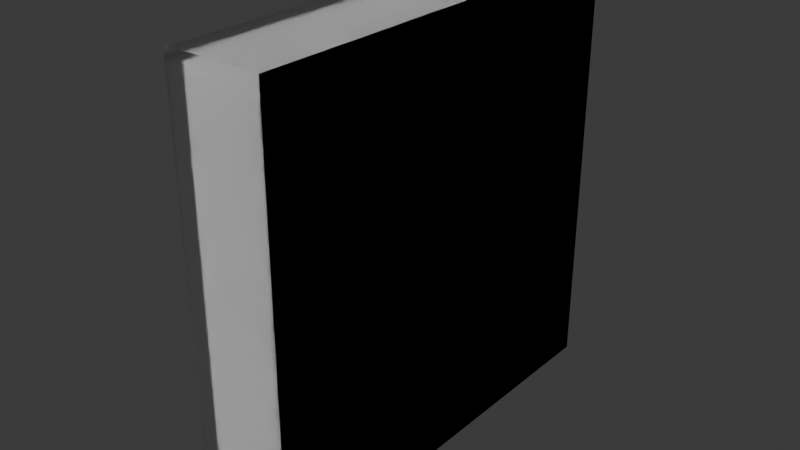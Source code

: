# Source: Compressa_esteril_gaze.blend  (saved by Blender 4.0.36; exported with 4.5.12 LTS)
import bpy
from mathutils import Matrix  # noqa: F401  (used for matrix-valued properties, if any)

bpy.ops.wm.read_factory_settings(use_empty=True)
scene = bpy.context.scene
scene.name = 'Scene'

# ---- collections
col_collection = bpy.data.collections.new('Collection'); scene.collection.children.link(col_collection)

# ---- images (referenced by path relative to the original .blend; pixels are not part of the script)
import os
ASSET_DIR = os.environ.get("B2B_ASSET_DIR", "")  # directory of the original .blend (textures are referenced by path, not embedded)
HERE = os.path.dirname(os.path.abspath(__file__))  # packed textures are extracted next to this script under _unpacked/

def load_image(name, relpath, width, height, colorspace="sRGB"):
    """Load a texture the original file referenced (path relative to the .blend, or extracted next to this script)."""
    p = next((c for c in (os.path.join(HERE, relpath), os.path.join(ASSET_DIR, relpath)) if relpath and os.path.exists(c)), "")
    if p:
        img = bpy.data.images.load(p, check_existing=True)
        img.name = name
    else:  # same state as the original file: an image datablock whose file is absent (Cycles renders it pink)
        img = bpy.data.images.new(name, width, height)
        img.source = "FILE"
        img.filepath = "//" + (relpath or name)
    img.colorspace_settings.name = colorspace
    return img
img_compressa_de_gaze_est_ril_png = load_image('Compressa de gaze Estéril.png', '_unpacked/Compressa_de_gaze_Est_ril.bf00e38c.png', 1080, 1080, 'sRGB')

# ---- materials (node trees are filled in below, after node groups)
mat_tecido_branco = bpy.data.materials.new('Tecido Branco')
mat_tecido_branco.use_transparent_shadow = False
mat_plastico_transparente = bpy.data.materials.new('Plastico transparente')
mat_plastico_transparente.use_raytrace_refraction = True
mat_plastico_transparente.use_screen_refraction = True
mat_plastico_transparente.thickness_mode = 'SLAB'
mat_rotulo = bpy.data.materials.new('Rotulo')
mat_rotulo.use_transparent_shadow = False

# ---- node groups
ng_auto_smooth = bpy.data.node_groups.new('Auto Smooth', 'GeometryNodeTree')
_s = ng_auto_smooth.interface.new_socket(name='Geometry', in_out='OUTPUT', socket_type='NodeSocketGeometry')
_s = ng_auto_smooth.interface.new_socket(name='Geometry', in_out='INPUT', socket_type='NodeSocketGeometry')
_s = ng_auto_smooth.interface.new_socket(name='Angle', in_out='INPUT', socket_type='NodeSocketFloat')
_s.subtype = 'ANGLE'
_s.min_value = 0.0
_s.max_value = 3.142
ng_auto_smooth.is_modifier = True
_N = ng_auto_smooth.nodes; _L = ng_auto_smooth.links
n0 = _N.new('NodeGroupOutput'); n0.name = 'Group Output'; n0.location = (480, -100)
n1 = _N.new('NodeGroupInput'); n1.name = 'Group Input'; n1.location = (-420, -300)
n2 = _N.new('NodeGroupInput'); n2.name = 'Group Input.001'; n2.location = (-60, -100)
n3 = _N.new('GeometryNodeSetShadeSmooth'); n3.name = 'Set Shade Smooth'; n3.location = (120, -100)
n3.domain = 'EDGE'
n4 = _N.new('GeometryNodeSetShadeSmooth'); n4.name = 'Set Shade Smooth.001'; n4.location = (300, -100)
n5 = _N.new('GeometryNodeInputMeshEdgeAngle'); n5.name = 'Edge Angle'; n5.location = (-420, -220)
n6 = _N.new('GeometryNodeInputEdgeSmooth'); n6.name = 'Is Edge Smooth'; n6.location = (-60, -160)
n7 = _N.new('GeometryNodeInputShadeSmooth'); n7.name = 'Is Face Smooth'; n7.location = (-240, -340)
n8 = _N.new('FunctionNodeBooleanMath'); n8.name = 'Boolean Math'; n8.location = (-60, -220)
n9 = _N.new('FunctionNodeCompare'); n9.name = 'Compare'; n9.location = (-240, -180)
n9.operation = 'LESS_EQUAL'
_L.new(n5.outputs[0], n9.inputs[0])
_L.new(n4.outputs[0], n0.inputs[0])
_L.new(n1.outputs[1], n9.inputs[1])
_L.new(n9.outputs[0], n8.inputs[0])
_L.new(n7.outputs[0], n8.inputs[1])
_L.new(n2.outputs[0], n3.inputs[0])
_L.new(n6.outputs[0], n3.inputs[1])
_L.new(n3.outputs[0], n4.inputs[0])
_L.new(n8.outputs[0], n3.inputs[2])
n0.is_active_output = True

# ---- material node trees
mat_tecido_branco.use_nodes = True; mat_tecido_branco.node_tree.nodes.clear()
_N = mat_tecido_branco.node_tree.nodes; _L = mat_tecido_branco.node_tree.links
n0 = _N.new('ShaderNodeBsdfPrincipled'); n0.name = 'BSDF - Pré-fundamentado'; n0.location = (10, 300)
n0.inputs[0].default_value = (1.0, 1.0, 1.0, 1.0)
n0.inputs[2].default_value = 0.6
n0.inputs[3].default_value = 1.0
n0.inputs[19].default_value = 0.6
n0.inputs[20].default_value = 0.6
n0.inputs[21].default_value = 1.0
n0.inputs[22].default_value = (1.0, 1.0, 0.9999, 1.0)
n0.inputs[24].default_value = 1.0
n0.inputs[25].default_value = 1.0
n1 = _N.new('ShaderNodeOutputMaterial'); n1.name = 'Saída de material'; n1.location = (300, 300)
_L.new(n0.outputs[0], n1.inputs[0])
n1.is_active_output = True
mat_plastico_transparente.use_nodes = True; mat_plastico_transparente.node_tree.nodes.clear()
_N = mat_plastico_transparente.node_tree.nodes; _L = mat_plastico_transparente.node_tree.links
n0 = _N.new('ShaderNodeBsdfPrincipled'); n0.name = 'BSDF - Pré-fundamentado'; n0.location = (10, 300)
n0.inputs[0].default_value = (1.0, 1.0, 1.0, 1.0)
n0.inputs[2].default_value = 0.4
n0.inputs[3].default_value = 1.1
n0.inputs[18].default_value = 1.0
n1 = _N.new('ShaderNodeOutputMaterial'); n1.name = 'Saída de material'; n1.location = (300, 300)
n2 = _N.new('ShaderNodeValue'); n2.name = 'Value'; n2.location = (300, 140)
n2.outputs[0].default_value = 0.0
_L.new(n0.outputs[0], n1.inputs[0])
_L.new(n2.outputs[0], n1.inputs[3])
n1.is_active_output = True
mat_rotulo.use_nodes = True; mat_rotulo.node_tree.nodes.clear()
_N = mat_rotulo.node_tree.nodes; _L = mat_rotulo.node_tree.links
n0 = _N.new('ShaderNodeBsdfPrincipled'); n0.name = 'BSDF - Pré-fundamentado'; n0.location = (10, 300)
n0.inputs[3].default_value = 1.45
n1 = _N.new('ShaderNodeOutputMaterial'); n1.name = 'Saída de material'; n1.location = (300, 300)
n2 = _N.new('ShaderNodeTexImage'); n2.name = 'Textura de imagem'; n2.location = (-280, 280)
n2.image = img_compressa_de_gaze_est_ril_png
_L.new(n0.outputs[0], n1.inputs[0])
_L.new(n2.outputs[0], n0.inputs[0])
_L.new(n2.outputs[1], n0.inputs[4])
n1.is_active_output = True

# ---- world
world_world = bpy.data.worlds.new('World'); scene.world = world_world
world_world.use_nodes = True; world_world.node_tree.nodes.clear()
_N = world_world.node_tree.nodes; _L = world_world.node_tree.links
n0 = _N.new('ShaderNodeOutputWorld'); n0.name = 'World Output'; n0.location = (300, 300)
n1 = _N.new('ShaderNodeBackground'); n1.name = 'Background'; n1.location = (10, 300)
n1.inputs[0].default_value = (0.05088, 0.05088, 0.05088, 1.0)
_L.new(n1.outputs[0], n0.inputs[0])
n0.is_active_output = True
world_world.color = (0.05088, 0.05088, 0.05088)
world_world.use_sun_shadow = False
world_world.sun_shadow_jitter_overblur = 0.0

# ---- meshes
me_cubo = bpy.data.meshes.new('Cubo')
me_cubo.from_pydata([(0.225, -0.3588, -0.3588), (0.225, -0.3588, 0.3588), (0.225, 0.3588, -0.3588), (0.225, 0.3588, 0.3588), (0.375, -0.375, -0.375), (0.375, -0.375, 0.375), (0.375, 0.375, -0.375), (0.375, 0.375, 0.375), (0.3662, 0.3588, -0.3588), (0.3574, 0.375, -0.375), (0.3485, 0.3588, -0.3588), (0.3397, 0.375, -0.375), (0.3309, 0.3588, -0.3588), (0.3221, 0.375, -0.375), (0.3132, 0.3588, -0.3588), (0.3044, 0.375, -0.375), (0.2956, 0.3588, -0.3588), (0.2868, 0.375, -0.375), (0.2779, 0.3588, -0.3588), (0.2691, 0.375, -0.375), (0.2603, 0.3588, -0.3588), (0.2515, 0.375, -0.375), (0.2426, 0.3588, -0.3588), (0.2338, 0.375, -0.375), (0.2338, 0.375, 0.375), (0.2426, 0.3588, 0.3588), (0.2515, 0.375, 0.375), (0.2603, 0.3588, 0.3588), (0.2691, 0.375, 0.375), (0.2779, 0.3588, 0.3588), (0.2868, 0.375, 0.375), (0.2956, 0.3588, 0.3588), (0.3044, 0.375, 0.375), (0.3132, 0.3588, 0.3588), (0.3221, 0.375, 0.375), (0.3309, 0.3588, 0.3588), (0.3397, 0.375, 0.375), (0.3485, 0.3588, 0.3588), (0.3574, 0.375, 0.375), (0.3662, 0.3588, 0.3588), (0.2338, -0.375, -0.375), (0.2426, -0.3588, -0.3588), (0.2515, -0.375, -0.375), (0.2603, -0.3588, -0.3588), (0.2691, -0.375, -0.375), (0.2779, -0.3588, -0.3588), (0.2868, -0.375, -0.375), (0.2956, -0.3588, -0.3588), (0.3044, -0.375, -0.375), (0.3132, -0.3588, -0.3588), (0.3221, -0.375, -0.375), (0.3309, -0.3588, -0.3588), (0.3397, -0.375, -0.375), (0.3485, -0.3588, -0.3588), (0.3574, -0.375, -0.375), (0.3662, -0.3588, -0.3588), (0.3662, -0.3588, 0.3588), (0.3574, -0.375, 0.375), (0.3485, -0.3588, 0.3588), (0.3397, -0.375, 0.375), (0.3309, -0.3588, 0.3588), (0.3221, -0.375, 0.375), (0.3132, -0.3588, 0.3588), (0.3044, -0.375, 0.375), (0.2956, -0.3588, 0.3588), (0.2868, -0.375, 0.375), (0.2779, -0.3588, 0.3588), (0.2691, -0.375, 0.375), (0.2603, -0.3588, 0.3588), (0.2515, -0.375, 0.375), (0.2426, -0.3588, 0.3588), (0.2338, -0.375, 0.375)], [], [(0, 1, 3, 2), (8, 39, 7, 6), (6, 7, 5, 4), (40, 71, 1, 0), (8, 6, 4, 55), (24, 3, 1, 71), (7, 39, 56, 5), (39, 38, 57, 56), (38, 37, 58, 57), (37, 36, 59, 58), (36, 35, 60, 59), (35, 34, 61, 60), (34, 33, 62, 61), (33, 32, 63, 62), (32, 31, 64, 63), (31, 30, 65, 64), (30, 29, 66, 65), (29, 28, 67, 66), (28, 27, 68, 67), (27, 26, 69, 68), (26, 25, 70, 69), (25, 24, 71, 70), (2, 23, 40, 0), (23, 22, 41, 40), (22, 21, 42, 41), (21, 20, 43, 42), (20, 19, 44, 43), (19, 18, 45, 44), (18, 17, 46, 45), (17, 16, 47, 46), (16, 15, 48, 47), (15, 14, 49, 48), (14, 13, 50, 49), (13, 12, 51, 50), (12, 11, 52, 51), (11, 10, 53, 52), (10, 9, 54, 53), (9, 8, 55, 54), (4, 5, 56, 55), (55, 56, 57, 54), (54, 57, 58, 53), (53, 58, 59, 52), (52, 59, 60, 51), (51, 60, 61, 50), (50, 61, 62, 49), (49, 62, 63, 48), (48, 63, 64, 47), (47, 64, 65, 46), (46, 65, 66, 45), (45, 66, 67, 44), (44, 67, 68, 43), (43, 68, 69, 42), (42, 69, 70, 41), (41, 70, 71, 40), (2, 3, 24, 23), (23, 24, 25, 22), (22, 25, 26, 21), (21, 26, 27, 20), (20, 27, 28, 19), (19, 28, 29, 18), (18, 29, 30, 17), (17, 30, 31, 16), (16, 31, 32, 15), (15, 32, 33, 14), (14, 33, 34, 13), (13, 34, 35, 12), (12, 35, 36, 11), (11, 36, 37, 10), (10, 37, 38, 9), (9, 38, 39, 8)])
_uv = me_cubo.uv_layers.new(name='Mapa UV')
_uv.uv.foreach_set('vector', [0.375, 0.0, 0.625, 0.0, 0.625, 0.25, 0.375, 0.25, 0.375, 0.4853, 0.625, 0.4853, 0.625, 0.5, 0.375, 0.5, 0.375, 0.5, 0.625, 0.5, 0.625, 0.75, 0.375, 0.75, 0.375, 0.9853, 0.625, 0.9853, 0.625, 1.0, 0.375, 1.0, 0.3603, 0.5, 0.375, 0.5, 0.375, 0.75, 0.3603, 0.75, 0.8603, 0.5, 0.875, 0.5, 0.875, 0.75, 0.8603, 0.75, 0.625, 0.5, 0.6397, 0.5, 0.6397, 0.75, 0.625, 0.75, 0.6397, 0.5, 0.6544, 0.5, 0.6544, 0.75, 0.6397, 0.75, 0.6544, 0.5, 0.6691, 0.5, 0.6691, 0.75, 0.6544, 0.75, 0.6691, 0.5, 0.6838, 0.5, 0.6838, 0.75, 0.6691, 0.75, 0.6838, 0.5, 0.6985, 0.5, 0.6985, 0.75, 0.6838, 0.75, 0.6985, 0.5, 0.7132, 0.5, 0.7132, 0.75, 0.6985, 0.75, 0.7132, 0.5, 0.7279, 0.5, 0.7279, 0.75, 0.7132, 0.75, 0.7279, 0.5, 0.7426, 0.5, 0.7426, 0.75, 0.7279, 0.75, 0.7426, 0.5, 0.7574, 0.5, 0.7574, 0.75, 0.7426, 0.75, 0.7574, 0.5, 0.7721, 0.5, 0.7721, 0.75, 0.7574, 0.75, 0.7721, 0.5, 0.7868, 0.5, 0.7868, 0.75, 0.7721, 0.75, 0.7868, 0.5, 0.8015, 0.5, 0.8015, 0.75, 0.7868, 0.75, 0.8015, 0.5, 0.8162, 0.5, 0.8162, 0.75, 0.8015, 0.75, 0.8162, 0.5, 0.8309, 0.5, 0.8309, 0.75, 0.8162, 0.75, 0.8309, 0.5, 0.8456, 0.5, 0.8456, 0.75, 0.8309, 0.75, 0.8456, 0.5, 0.8603, 0.5, 0.8603, 0.75, 0.8456, 0.75, 0.125, 0.5, 0.1397, 0.5, 0.1397, 0.75, 0.125, 0.75, 0.1397, 0.5, 0.1544, 0.5, 0.1544, 0.75, 0.1397, 0.75, 0.1544, 0.5, 0.1691, 0.5, 0.1691, 0.75, 0.1544, 0.75, 0.1691, 0.5, 0.1838, 0.5, 0.1838, 0.75, 0.1691, 0.75, 0.1838, 0.5, 0.1985, 0.5, 0.1985, 0.75, 0.1838, 0.75, 0.1985, 0.5, 0.2132, 0.5, 0.2132, 0.75, 0.1985, 0.75, 0.2132, 0.5, 0.2279, 0.5, 0.2279, 0.75, 0.2132, 0.75, 0.2279, 0.5, 0.2426, 0.5, 0.2426, 0.75, 0.2279, 0.75, 0.2426, 0.5, 0.2574, 0.5, 0.2574, 0.75, 0.2426, 0.75, 0.2574, 0.5, 0.2721, 0.5, 0.2721, 0.75, 0.2574, 0.75, 0.2721, 0.5, 0.2868, 0.5, 0.2868, 0.75, 0.2721, 0.75, 0.2868, 0.5, 0.3015, 0.5, 0.3015, 0.75, 0.2868, 0.75, 0.3015, 0.5, 0.3162, 0.5, 0.3162, 0.75, 0.3015, 0.75, 0.3162, 0.5, 0.3309, 0.5, 0.3309, 0.75, 0.3162, 0.75, 0.3309, 0.5, 0.3456, 0.5, 0.3456, 0.75, 0.3309, 0.75, 0.3456, 0.5, 0.3603, 0.5, 0.3603, 0.75, 0.3456, 0.75, 0.375, 0.75, 0.625, 0.75, 0.625, 0.7647, 0.375, 0.7647, 0.375, 0.7647, 0.625, 0.7647, 0.625, 0.7794, 0.375, 0.7794, 0.375, 0.7794, 0.625, 0.7794, 0.625, 0.7941, 0.375, 0.7941, 0.375, 0.7941, 0.625, 0.7941, 0.625, 0.8088, 0.375, 0.8088, 0.375, 0.8088, 0.625, 0.8088, 0.625, 0.8235, 0.375, 0.8235, 0.375, 0.8235, 0.625, 0.8235, 0.625, 0.8382, 0.375, 0.8382, 0.375, 0.8382, 0.625, 0.8382, 0.625, 0.8529, 0.375, 0.8529, 0.375, 0.8529, 0.625, 0.8529, 0.625, 0.8676, 0.375, 0.8676, 0.375, 0.8676, 0.625, 0.8676, 0.625, 0.8824, 0.375, 0.8824, 0.375, 0.8824, 0.625, 0.8824, 0.625, 0.8971, 0.375, 0.8971, 0.375, 0.8971, 0.625, 0.8971, 0.625, 0.9118, 0.375, 0.9118, 0.375, 0.9118, 0.625, 0.9118, 0.625, 0.9265, 0.375, 0.9265, 0.375, 0.9265, 0.625, 0.9265, 0.625, 0.9412, 0.375, 0.9412, 0.375, 0.9412, 0.625, 0.9412, 0.625, 0.9559, 0.375, 0.9559, 0.375, 0.9559, 0.625, 0.9559, 0.625, 0.9706, 0.375, 0.9706, 0.375, 0.9706, 0.625, 0.9706, 0.625, 0.9853, 0.375, 0.9853, 0.375, 0.25, 0.625, 0.25, 0.625, 0.2647, 0.375, 0.2647, 0.375, 0.2647, 0.625, 0.2647, 0.625, 0.2794, 0.375, 0.2794, 0.375, 0.2794, 0.625, 0.2794, 0.625, 0.2941, 0.375, 0.2941, 0.375, 0.2941, 0.625, 0.2941, 0.625, 0.3088, 0.375, 0.3088, 0.375, 0.3088, 0.625, 0.3088, 0.625, 0.3235, 0.375, 0.3235, 0.375, 0.3235, 0.625, 0.3235, 0.625, 0.3382, 0.375, 0.3382, 0.375, 0.3382, 0.625, 0.3382, 0.625, 0.3529, 0.375, 0.3529, 0.375, 0.3529, 0.625, 0.3529, 0.625, 0.3676, 0.375, 0.3676, 0.375, 0.3676, 0.625, 0.3676, 0.625, 0.3824, 0.375, 0.3824, 0.375, 0.3824, 0.625, 0.3824, 0.625, 0.3971, 0.375, 0.3971, 0.375, 0.3971, 0.625, 0.3971, 0.625, 0.4118, 0.375, 0.4118, 0.375, 0.4118, 0.625, 0.4118, 0.625, 0.4265, 0.375, 0.4265, 0.375, 0.4265, 0.625, 0.4265, 0.625, 0.4412, 0.375, 0.4412, 0.375, 0.4412, 0.625, 0.4412, 0.625, 0.4559, 0.375, 0.4559, 0.375, 0.4559, 0.625, 0.4559, 0.625, 0.4706, 0.375, 0.4706, 0.375, 0.4706, 0.625, 0.4706, 0.625, 0.4853, 0.375, 0.4853])
me_cubo.materials.append(mat_tecido_branco)
me_cubo.update()
me_cubo_001 = bpy.data.meshes.new('Cubo.001')
me_cubo_001.from_pydata([(0.4, -0.4, -0.4), (0.4, -0.4, 0.4), (0.4, 0.4, -0.4), (0.4, 0.4, 0.4), (0.2377, -0.4, -0.4), (0.1814, -0.3437, -0.3437), (0.2095, -0.3925, -0.3925), (0.1889, -0.3718, -0.3718), (0.2377, -0.4, 0.4), (0.1814, -0.3437, 0.3437), (0.2095, -0.3925, 0.3925), (0.1889, -0.3718, 0.3718), (0.1814, 0.3437, -0.3437), (0.2377, 0.4, -0.4), (0.1889, 0.3718, -0.3718), (0.2095, 0.3925, -0.3925), (0.2377, 0.4, 0.4), (0.1814, 0.3437, 0.3437), (0.2095, 0.3925, 0.3925), (0.1889, 0.3718, 0.3718)], [], [(0, 1, 8, 4), (2, 3, 1, 0), (3, 16, 8, 1), (5, 9, 17, 12), (13, 16, 3, 2), (13, 4, 6, 15), (15, 6, 7, 14), (14, 7, 5, 12), (4, 8, 10, 6), (6, 10, 11, 7), (7, 11, 9, 5), (8, 16, 18, 10), (10, 18, 19, 11), (11, 19, 17, 9), (16, 13, 15, 18), (18, 15, 14, 19), (19, 14, 12, 17), (13, 2, 0, 4)])
me_cubo_001.polygons.foreach_set('use_smooth', [True] * 18)
_uv = me_cubo_001.uv_layers.new(name='Mapa UV')
_uv.uv.foreach_set('vector', [0.375, 0.75, 0.625, 0.75, 0.625, 0.9356, 0.375, 0.9356, 0.9999, 0.0001, 0.9999, 0.9999, 0.0001, 0.9999, 9.984e-05, 0.0001001, 0.625, 0.5, 0.8106, 0.5, 0.8106, 0.75, 0.625, 0.75, 0.3926, 0.0176, 0.6074, 0.0176, 0.6074, 0.2324, 0.3926, 0.2324, 0.375, 0.3144, 0.625, 0.3144, 0.625, 0.5, 0.375, 0.5, 0.1894, 0.5, 0.1894, 0.75, 0.125, 0.7476, 0.125, 0.5024, 0.375, 0.2476, 0.375, 0.002357, 0.3838, 0.008798, 0.3838, 0.2412, 0.3838, 0.2412, 0.3838, 0.008798, 0.3926, 0.0176, 0.3926, 0.2324, 0.375, 0.9356, 0.625, 0.9356, 0.6226, 1.0, 0.3774, 1.0, 0.3774, 0.0, 0.6226, 0.0, 0.6162, 0.008798, 0.3838, 0.008798, 0.3838, 0.008798, 0.6162, 0.008798, 0.6074, 0.0176, 0.3926, 0.0176, 0.8106, 0.75, 0.8106, 0.5, 0.875, 0.5024, 0.875, 0.7476, 0.625, 0.002357, 0.625, 0.2476, 0.6162, 0.2412, 0.6162, 0.008798, 0.6162, 0.008798, 0.6162, 0.2412, 0.6074, 0.2324, 0.6074, 0.0176, 0.625, 0.3144, 0.375, 0.3144, 0.3774, 0.2822, 0.6226, 0.2822, 0.6226, 0.2822, 0.3774, 0.2822, 0.3838, 0.2412, 0.6162, 0.2412, 0.6162, 0.2412, 0.3838, 0.2412, 0.3926, 0.2324, 0.6074, 0.2324, 0.1894, 0.5, 0.375, 0.5, 0.375, 0.75, 0.1894, 0.75])
me_cubo_001.materials.append(mat_plastico_transparente)
me_cubo_001.update()
me_cubo_002 = bpy.data.meshes.new('Cubo.002')
me_cubo_002.from_pydata([(0.4, -0.4, -0.4), (0.4, -0.4, 0.4), (0.4, 0.4, -0.4), (0.4, 0.4, 0.4), (0.4, 0.4, 0.4), (0.4, 0.4, -0.4), (0.4, -0.4, -0.4), (0.4, -0.4, 0.4)], [], [(2, 0, 1, 3), (5, 4, 7, 6), (3, 1, 7, 4), (2, 3, 4, 5), (1, 0, 6, 7), (0, 2, 5, 6)])
me_cubo_002.polygons.foreach_set('material_index', [0, 1, 1, 1, 1, 1])
_uv = me_cubo_002.uv_layers.new(name='Mapa UV')
_uv.uv.foreach_set('vector', [0.9999, 0.0001, 9.984e-05, 0.0001001, 0.0001, 0.9999, 0.9999, 0.9999, 0.9999, 0.0001, 0.9999, 0.9999, 0.0001, 0.9999, 9.984e-05, 0.0001001, 0.9999, 0.9999, 0.0001, 0.9999, 0.0001, 0.9999, 0.9999, 0.9999, 0.9999, 0.0001, 0.9999, 0.9999, 0.9999, 0.9999, 0.9999, 0.0001, 0.0001, 0.9999, 9.984e-05, 0.0001001, 9.984e-05, 0.0001001, 0.0001, 0.9999, 9.984e-05, 0.0001001, 0.9999, 0.0001, 0.9999, 0.0001, 9.984e-05, 0.0001001])
me_cubo_002.materials.append(mat_rotulo)
me_cubo_002.materials.append(mat_tecido_branco)
me_cubo_002.update()

# ---- objects
ob_gazes = bpy.data.objects.new('Gazes', me_cubo)
ob_embalagem = bpy.data.objects.new('Embalagem', me_cubo_001)
ob_rotulo = bpy.data.objects.new('Rotulo', me_cubo_002)

# ---- transforms, parenting, visibility, modifiers, constraints
ob_gazes.location = (0.0, 0.0, 0.0)
ob_embalagem.location = (0.0, 0.0, 0.0)
_m = ob_embalagem.modifiers.new('Auto Smooth', 'NODES')
_m.node_group = ng_auto_smooth
_gi = [s.identifier for s in ng_auto_smooth.interface.items_tree if s.item_type == 'SOCKET' and s.in_out == 'INPUT']
_m[_gi[1]] = 0.5236  # Angle
ob_rotulo.location = (0.0, 0.0, 0.0)

# ---- collection membership
col_collection.objects.link(ob_gazes)
col_collection.objects.link(ob_embalagem)
col_collection.objects.link(ob_rotulo)

# ---- scene / render settings (as saved in the file)
scene.frame_start = 1; scene.frame_end = 250; scene.frame_set(1)
scene.render.engine = 'BLENDER_EEVEE_NEXT'
scene.cycles.sampling_pattern = 'TABULATED_SOBOL'
scene.eevee.use_raytracing = True
bpy.context.view_layer.update()

# ---- added for rendering (the .blend has no active camera and no usable light): camera, sun
cam_auto = bpy.data.cameras.new('AutoCamera')
cam_auto.lens = 50.0
cam_auto.sensor_width = 36.0
cam_auto.clip_end = 1000.0
ob_auto_camera = bpy.data.objects.new('AutoCamera', cam_auto)
scene.collection.objects.link(ob_auto_camera)
ob_auto_camera.location = (1.35686, -1.27937, 0.852916)
ob_auto_camera.rotation_euler = (1.09748, -7.21219e-08, 0.694738)
scene.camera = ob_auto_camera
light_auto_sun = bpy.data.lights.new('AutoSun', 'SUN')
light_auto_sun.energy = 3.0
light_auto_sun.angle = 0.0523599
ob_auto_sun = bpy.data.objects.new('AutoSun', light_auto_sun)
scene.collection.objects.link(ob_auto_sun)
ob_auto_sun.rotation_euler = (0.872665, 0.174533, 0.523599)
bpy.context.view_layer.update()

